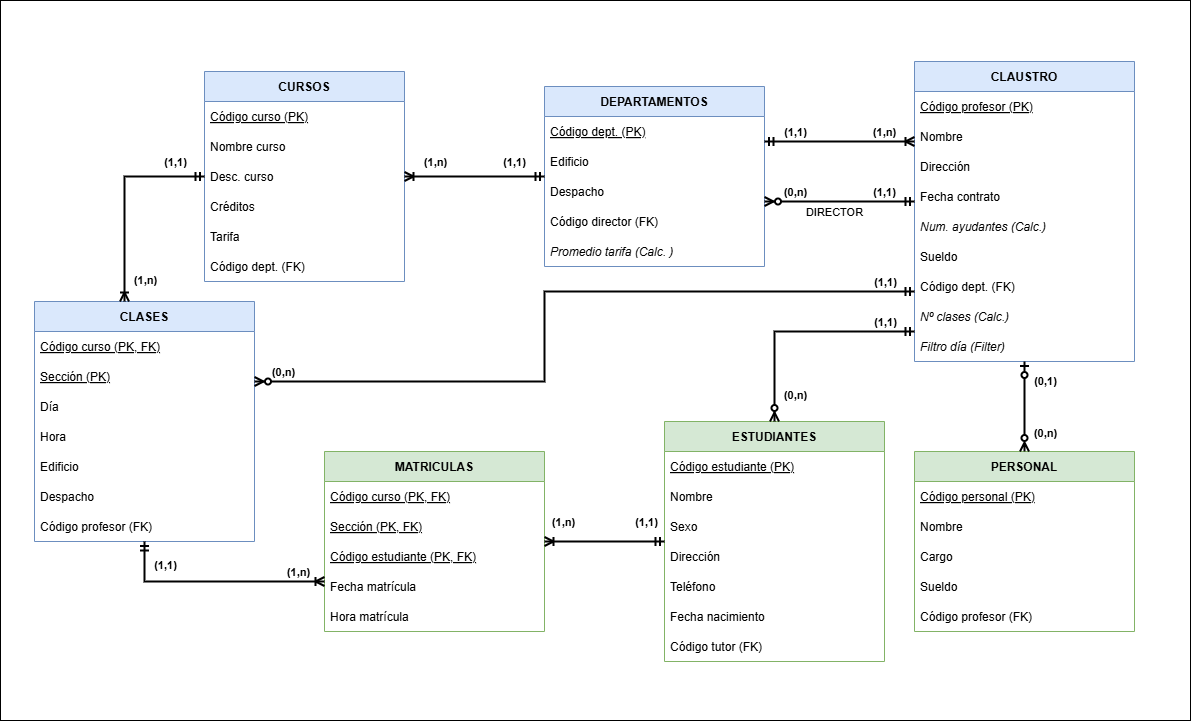

The diagram above was exported from draw.io. Its source (the exported page's mxGraphModel, read from the mxfile embedded in the PNG):
<mxGraphModel dx="1830" dy="803" grid="0" gridSize="10" guides="1" tooltips="1" connect="1" arrows="1" fold="1" page="1" pageScale="1" pageWidth="1920" pageHeight="1200" math="0" shadow="0">
  <root>
    <mxCell id="0" />
    <mxCell id="1" parent="0" />
    <mxCell id="7Mh6dt1Ei6U8qlKYVOzf-6" parent="1" style="rounded=0;whiteSpace=wrap;html=1;" value="" vertex="1">
      <mxGeometry height="720" width="1190" x="310" y="204" as="geometry" />
    </mxCell>
    <mxCell id="cursos-table" parent="1" style="swimlane;fontStyle=1;childLayout=stackLayout;horizontal=1;startSize=30;horizontalStack=0;resizeParent=1;resizeParentMax=0;resizeLast=0;collapsible=1;marginBottom=0;fillColor=#dae8fc;strokeColor=#6c8ebf;" value="CURSOS" vertex="1">
      <mxGeometry height="210" width="200" x="514" y="275" as="geometry" />
    </mxCell>
    <mxCell id="cursos-1" parent="cursos-table" style="text;strokeColor=none;fillColor=none;align=left;verticalAlign=middle;spacingLeft=4;spacingRight=4;overflow=hidden;portConstraint=eastwest;rotatable=0;fontStyle=4;" value="Código curso (PK)" vertex="1">
      <mxGeometry height="30" width="200" y="30" as="geometry" />
    </mxCell>
    <mxCell id="cursos-2" parent="cursos-table" style="text;strokeColor=none;fillColor=none;align=left;verticalAlign=middle;spacingLeft=4;spacingRight=4;overflow=hidden;portConstraint=eastwest;rotatable=0;" value="Nombre curso" vertex="1">
      <mxGeometry height="30" width="200" y="60" as="geometry" />
    </mxCell>
    <mxCell id="cursos-3" parent="cursos-table" style="text;strokeColor=none;fillColor=none;align=left;verticalAlign=middle;spacingLeft=4;spacingRight=4;overflow=hidden;portConstraint=eastwest;rotatable=0;" value="Desc. curso" vertex="1">
      <mxGeometry height="30" width="200" y="90" as="geometry" />
    </mxCell>
    <mxCell id="cursos-4" parent="cursos-table" style="text;strokeColor=none;fillColor=none;align=left;verticalAlign=middle;spacingLeft=4;spacingRight=4;overflow=hidden;portConstraint=eastwest;rotatable=0;" value="Créditos" vertex="1">
      <mxGeometry height="30" width="200" y="120" as="geometry" />
    </mxCell>
    <mxCell id="cursos-5" parent="cursos-table" style="text;strokeColor=none;fillColor=none;align=left;verticalAlign=middle;spacingLeft=4;spacingRight=4;overflow=hidden;portConstraint=eastwest;rotatable=0;" value="Tarifa" vertex="1">
      <mxGeometry height="30" width="200" y="150" as="geometry" />
    </mxCell>
    <mxCell id="cursos-6" parent="cursos-table" style="text;strokeColor=none;fillColor=none;align=left;verticalAlign=middle;spacingLeft=4;spacingRight=4;overflow=hidden;portConstraint=eastwest;rotatable=0;" value="Código dept.  (FK)" vertex="1">
      <mxGeometry height="30" width="200" y="180" as="geometry" />
    </mxCell>
    <mxCell id="dept-table" parent="1" style="swimlane;fontStyle=1;childLayout=stackLayout;horizontal=1;startSize=30;horizontalStack=0;resizeParent=1;resizeParentMax=0;resizeLast=0;collapsible=1;marginBottom=0;fillColor=#dae8fc;strokeColor=#6c8ebf;" value="DEPARTAMENTOS" vertex="1">
      <mxGeometry height="180" width="220" x="854" y="290" as="geometry" />
    </mxCell>
    <mxCell id="dept-1" parent="dept-table" style="text;strokeColor=none;fillColor=none;align=left;verticalAlign=middle;spacingLeft=4;spacingRight=4;overflow=hidden;portConstraint=eastwest;rotatable=0;fontStyle=4;" value="Código dept. (PK)" vertex="1">
      <mxGeometry height="30" width="220" y="30" as="geometry" />
    </mxCell>
    <mxCell id="dept-2" parent="dept-table" style="text;strokeColor=none;fillColor=none;align=left;verticalAlign=middle;spacingLeft=4;spacingRight=4;overflow=hidden;portConstraint=eastwest;rotatable=0;" value="Edificio" vertex="1">
      <mxGeometry height="30" width="220" y="60" as="geometry" />
    </mxCell>
    <mxCell id="dept-3" parent="dept-table" style="text;strokeColor=none;fillColor=none;align=left;verticalAlign=middle;spacingLeft=4;spacingRight=4;overflow=hidden;portConstraint=eastwest;rotatable=0;" value="Despacho" vertex="1">
      <mxGeometry height="30" width="220" y="90" as="geometry" />
    </mxCell>
    <mxCell id="dept-4" parent="dept-table" style="text;strokeColor=none;fillColor=none;align=left;verticalAlign=middle;spacingLeft=4;spacingRight=4;overflow=hidden;portConstraint=eastwest;rotatable=0;" value="Código director (FK)" vertex="1">
      <mxGeometry height="30" width="220" y="120" as="geometry" />
    </mxCell>
    <mxCell id="dept-5" parent="dept-table" style="text;strokeColor=none;fillColor=none;align=left;verticalAlign=middle;spacingLeft=4;spacingRight=4;overflow=hidden;portConstraint=eastwest;rotatable=0;fontStyle=2;" value="Promedio tarifa (Calc. )" vertex="1">
      <mxGeometry height="30" width="220" y="150" as="geometry" />
    </mxCell>
    <mxCell id="claustro-table" parent="1" style="swimlane;fontStyle=1;childLayout=stackLayout;horizontal=1;startSize=30;horizontalStack=0;resizeParent=1;resizeParentMax=0;resizeLast=0;collapsible=1;marginBottom=0;fillColor=#dae8fc;strokeColor=#6c8ebf;" value="CLAUSTRO" vertex="1">
      <mxGeometry height="300" width="220" x="1224" y="265" as="geometry" />
    </mxCell>
    <mxCell id="claustro-1" parent="claustro-table" style="text;strokeColor=none;fillColor=none;align=left;verticalAlign=middle;spacingLeft=4;spacingRight=4;overflow=hidden;portConstraint=eastwest;rotatable=0;fontStyle=4;" value="Código profesor (PK)" vertex="1">
      <mxGeometry height="30" width="220" y="30" as="geometry" />
    </mxCell>
    <mxCell id="claustro-2" parent="claustro-table" style="text;strokeColor=none;fillColor=none;align=left;verticalAlign=middle;spacingLeft=4;spacingRight=4;overflow=hidden;portConstraint=eastwest;rotatable=0;" value="Nombre" vertex="1">
      <mxGeometry height="30" width="220" y="60" as="geometry" />
    </mxCell>
    <mxCell id="claustro-3" parent="claustro-table" style="text;strokeColor=none;fillColor=none;align=left;verticalAlign=middle;spacingLeft=4;spacingRight=4;overflow=hidden;portConstraint=eastwest;rotatable=0;" value="Dirección" vertex="1">
      <mxGeometry height="30" width="220" y="90" as="geometry" />
    </mxCell>
    <mxCell id="claustro-4" parent="claustro-table" style="text;strokeColor=none;fillColor=none;align=left;verticalAlign=middle;spacingLeft=4;spacingRight=4;overflow=hidden;portConstraint=eastwest;rotatable=0;" value="Fecha contrato" vertex="1">
      <mxGeometry height="30" width="220" y="120" as="geometry" />
    </mxCell>
    <mxCell id="claustro-5" parent="claustro-table" style="text;strokeColor=none;fillColor=none;align=left;verticalAlign=middle;spacingLeft=4;spacingRight=4;overflow=hidden;portConstraint=eastwest;rotatable=0;fontStyle=2;" value="Num. ayudantes (Calc.)" vertex="1">
      <mxGeometry height="30" width="220" y="150" as="geometry" />
    </mxCell>
    <mxCell id="claustro-6" parent="claustro-table" style="text;strokeColor=none;fillColor=none;align=left;verticalAlign=middle;spacingLeft=4;spacingRight=4;overflow=hidden;portConstraint=eastwest;rotatable=0;" value="Sueldo" vertex="1">
      <mxGeometry height="30" width="220" y="180" as="geometry" />
    </mxCell>
    <mxCell id="claustro-7" parent="claustro-table" style="text;strokeColor=none;fillColor=none;align=left;verticalAlign=middle;spacingLeft=4;spacingRight=4;overflow=hidden;portConstraint=eastwest;rotatable=0;" value="Código dept. (FK)" vertex="1">
      <mxGeometry height="30" width="220" y="210" as="geometry" />
    </mxCell>
    <mxCell id="claustro-8" parent="claustro-table" style="text;strokeColor=none;fillColor=none;align=left;verticalAlign=middle;spacingLeft=4;spacingRight=4;overflow=hidden;portConstraint=eastwest;rotatable=0;fontStyle=2;" value="Nº clases (Calc.)" vertex="1">
      <mxGeometry height="30" width="220" y="240" as="geometry" />
    </mxCell>
    <mxCell id="claustro-9" parent="claustro-table" style="text;strokeColor=none;fillColor=none;align=left;verticalAlign=middle;spacingLeft=4;spacingRight=4;overflow=hidden;portConstraint=eastwest;rotatable=0;fontStyle=2;" value="Filtro día (Filter)" vertex="1">
      <mxGeometry height="30" width="220" y="270" as="geometry" />
    </mxCell>
    <mxCell id="clases-table" parent="1" style="swimlane;fontStyle=1;childLayout=stackLayout;horizontal=1;startSize=30;horizontalStack=0;resizeParent=1;resizeParentMax=0;resizeLast=0;collapsible=1;marginBottom=0;fillColor=#dae8fc;strokeColor=#6c8ebf;" value="CLASES" vertex="1">
      <mxGeometry height="240" width="220" x="344" y="505" as="geometry" />
    </mxCell>
    <mxCell id="clases-1" parent="clases-table" style="text;strokeColor=none;fillColor=none;align=left;verticalAlign=middle;spacingLeft=4;spacingRight=4;overflow=hidden;portConstraint=eastwest;rotatable=0;fontStyle=4;" value="Código curso (PK, FK)" vertex="1">
      <mxGeometry height="30" width="220" y="30" as="geometry" />
    </mxCell>
    <mxCell id="clases-2" parent="clases-table" style="text;strokeColor=none;fillColor=none;align=left;verticalAlign=middle;spacingLeft=4;spacingRight=4;overflow=hidden;portConstraint=eastwest;rotatable=0;fontStyle=4;" value="Sección (PK)" vertex="1">
      <mxGeometry height="30" width="220" y="60" as="geometry" />
    </mxCell>
    <mxCell id="clases-3" parent="clases-table" style="text;strokeColor=none;fillColor=none;align=left;verticalAlign=middle;spacingLeft=4;spacingRight=4;overflow=hidden;portConstraint=eastwest;rotatable=0;" value="Día" vertex="1">
      <mxGeometry height="30" width="220" y="90" as="geometry" />
    </mxCell>
    <mxCell id="clases-4" parent="clases-table" style="text;strokeColor=none;fillColor=none;align=left;verticalAlign=middle;spacingLeft=4;spacingRight=4;overflow=hidden;portConstraint=eastwest;rotatable=0;" value="Hora" vertex="1">
      <mxGeometry height="30" width="220" y="120" as="geometry" />
    </mxCell>
    <mxCell id="clases-5" parent="clases-table" style="text;strokeColor=none;fillColor=none;align=left;verticalAlign=middle;spacingLeft=4;spacingRight=4;overflow=hidden;portConstraint=eastwest;rotatable=0;" value="Edificio" vertex="1">
      <mxGeometry height="30" width="220" y="150" as="geometry" />
    </mxCell>
    <mxCell id="clases-6" parent="clases-table" style="text;strokeColor=none;fillColor=none;align=left;verticalAlign=middle;spacingLeft=4;spacingRight=4;overflow=hidden;portConstraint=eastwest;rotatable=0;" value="Despacho" vertex="1">
      <mxGeometry height="30" width="220" y="180" as="geometry" />
    </mxCell>
    <mxCell id="clases-7" parent="clases-table" style="text;strokeColor=none;fillColor=none;align=left;verticalAlign=middle;spacingLeft=4;spacingRight=4;overflow=hidden;portConstraint=eastwest;rotatable=0;" value="Código profesor (FK)" vertex="1">
      <mxGeometry height="30" width="220" y="210" as="geometry" />
    </mxCell>
    <mxCell id="estudiantes-table" parent="1" style="swimlane;fontStyle=1;childLayout=stackLayout;horizontal=1;startSize=30;horizontalStack=0;resizeParent=1;resizeParentMax=0;resizeLast=0;collapsible=1;marginBottom=0;fillColor=#d5e8d4;strokeColor=#82b366;" value="ESTUDIANTES" vertex="1">
      <mxGeometry height="240" width="220" x="974" y="625" as="geometry" />
    </mxCell>
    <mxCell id="estudiantes-1" parent="estudiantes-table" style="text;strokeColor=none;fillColor=none;align=left;verticalAlign=middle;spacingLeft=4;spacingRight=4;overflow=hidden;portConstraint=eastwest;rotatable=0;fontStyle=4;" value="Código estudiante (PK)" vertex="1">
      <mxGeometry height="30" width="220" y="30" as="geometry" />
    </mxCell>
    <mxCell id="estudiantes-2" parent="estudiantes-table" style="text;strokeColor=none;fillColor=none;align=left;verticalAlign=middle;spacingLeft=4;spacingRight=4;overflow=hidden;portConstraint=eastwest;rotatable=0;" value="Nombre" vertex="1">
      <mxGeometry height="30" width="220" y="60" as="geometry" />
    </mxCell>
    <mxCell id="estudiantes-3" parent="estudiantes-table" style="text;strokeColor=none;fillColor=none;align=left;verticalAlign=middle;spacingLeft=4;spacingRight=4;overflow=hidden;portConstraint=eastwest;rotatable=0;" value="Sexo" vertex="1">
      <mxGeometry height="30" width="220" y="90" as="geometry" />
    </mxCell>
    <mxCell id="estudiantes-4" parent="estudiantes-table" style="text;strokeColor=none;fillColor=none;align=left;verticalAlign=middle;spacingLeft=4;spacingRight=4;overflow=hidden;portConstraint=eastwest;rotatable=0;" value="Dirección" vertex="1">
      <mxGeometry height="30" width="220" y="120" as="geometry" />
    </mxCell>
    <mxCell id="estudiantes-5" parent="estudiantes-table" style="text;strokeColor=none;fillColor=none;align=left;verticalAlign=middle;spacingLeft=4;spacingRight=4;overflow=hidden;portConstraint=eastwest;rotatable=0;" value="Teléfono" vertex="1">
      <mxGeometry height="30" width="220" y="150" as="geometry" />
    </mxCell>
    <mxCell id="estudiantes-6" parent="estudiantes-table" style="text;strokeColor=none;fillColor=none;align=left;verticalAlign=middle;spacingLeft=4;spacingRight=4;overflow=hidden;portConstraint=eastwest;rotatable=0;" value="Fecha nacimiento" vertex="1">
      <mxGeometry height="30" width="220" y="180" as="geometry" />
    </mxCell>
    <mxCell id="estudiantes-7" parent="estudiantes-table" style="text;strokeColor=none;fillColor=none;align=left;verticalAlign=middle;spacingLeft=4;spacingRight=4;overflow=hidden;portConstraint=eastwest;rotatable=0;" value="Código tutor (FK)" vertex="1">
      <mxGeometry height="30" width="220" y="210" as="geometry" />
    </mxCell>
    <mxCell id="matriculas-table" parent="1" style="swimlane;fontStyle=1;childLayout=stackLayout;horizontal=1;startSize=30;horizontalStack=0;resizeParent=1;resizeParentMax=0;resizeLast=0;collapsible=1;marginBottom=0;fillColor=#d5e8d4;strokeColor=#82b366;" value="MATRICULAS" vertex="1">
      <mxGeometry height="180" width="220" x="634" y="655" as="geometry" />
    </mxCell>
    <mxCell id="matriculas-1" parent="matriculas-table" style="text;strokeColor=none;fillColor=none;align=left;verticalAlign=middle;spacingLeft=4;spacingRight=4;overflow=hidden;portConstraint=eastwest;rotatable=0;fontStyle=4;" value="Código curso (PK, FK)" vertex="1">
      <mxGeometry height="30" width="220" y="30" as="geometry" />
    </mxCell>
    <mxCell id="matriculas-2" parent="matriculas-table" style="text;strokeColor=none;fillColor=none;align=left;verticalAlign=middle;spacingLeft=4;spacingRight=4;overflow=hidden;portConstraint=eastwest;rotatable=0;fontStyle=4;" value="Sección (PK, FK)" vertex="1">
      <mxGeometry height="30" width="220" y="60" as="geometry" />
    </mxCell>
    <mxCell id="matriculas-3" parent="matriculas-table" style="text;strokeColor=none;fillColor=none;align=left;verticalAlign=middle;spacingLeft=4;spacingRight=4;overflow=hidden;portConstraint=eastwest;rotatable=0;fontStyle=4;" value="Código estudiante (PK, FK)" vertex="1">
      <mxGeometry height="30" width="220" y="90" as="geometry" />
    </mxCell>
    <mxCell id="matriculas-4" parent="matriculas-table" style="text;strokeColor=none;fillColor=none;align=left;verticalAlign=middle;spacingLeft=4;spacingRight=4;overflow=hidden;portConstraint=eastwest;rotatable=0;" value="Fecha matrícula" vertex="1">
      <mxGeometry height="30" width="220" y="120" as="geometry" />
    </mxCell>
    <mxCell id="matriculas-5" parent="matriculas-table" style="text;strokeColor=none;fillColor=none;align=left;verticalAlign=middle;spacingLeft=4;spacingRight=4;overflow=hidden;portConstraint=eastwest;rotatable=0;" value="Hora matrícula" vertex="1">
      <mxGeometry height="30" width="220" y="150" as="geometry" />
    </mxCell>
    <mxCell id="personal-table" parent="1" style="swimlane;fontStyle=1;childLayout=stackLayout;horizontal=1;startSize=30;horizontalStack=0;resizeParent=1;resizeParentMax=0;resizeLast=0;collapsible=1;marginBottom=0;fillColor=#d5e8d4;strokeColor=#82b366;" value="PERSONAL" vertex="1">
      <mxGeometry height="180" width="220" x="1224" y="655" as="geometry" />
    </mxCell>
    <mxCell id="personal-1" parent="personal-table" style="text;strokeColor=none;fillColor=none;align=left;verticalAlign=middle;spacingLeft=4;spacingRight=4;overflow=hidden;portConstraint=eastwest;rotatable=0;fontStyle=4;" value="Código personal (PK)" vertex="1">
      <mxGeometry height="30" width="220" y="30" as="geometry" />
    </mxCell>
    <mxCell id="personal-2" parent="personal-table" style="text;strokeColor=none;fillColor=none;align=left;verticalAlign=middle;spacingLeft=4;spacingRight=4;overflow=hidden;portConstraint=eastwest;rotatable=0;" value="Nombre" vertex="1">
      <mxGeometry height="30" width="220" y="60" as="geometry" />
    </mxCell>
    <mxCell id="personal-3" parent="personal-table" style="text;strokeColor=none;fillColor=none;align=left;verticalAlign=middle;spacingLeft=4;spacingRight=4;overflow=hidden;portConstraint=eastwest;rotatable=0;" value="Cargo" vertex="1">
      <mxGeometry height="30" width="220" y="90" as="geometry" />
    </mxCell>
    <mxCell id="personal-4" parent="personal-table" style="text;strokeColor=none;fillColor=none;align=left;verticalAlign=middle;spacingLeft=4;spacingRight=4;overflow=hidden;portConstraint=eastwest;rotatable=0;" value="Sueldo" vertex="1">
      <mxGeometry height="30" width="220" y="120" as="geometry" />
    </mxCell>
    <mxCell id="personal-5" parent="personal-table" style="text;strokeColor=none;fillColor=none;align=left;verticalAlign=middle;spacingLeft=4;spacingRight=4;overflow=hidden;portConstraint=eastwest;rotatable=0;" value="Código profesor (FK)" vertex="1">
      <mxGeometry height="30" width="220" y="150" as="geometry" />
    </mxCell>
    <mxCell id="rel1" edge="1" parent="1" source="dept-table" style="endArrow=ERoneToMany;startArrow=ERmandOne;html=1;edgeStyle=orthogonalEdgeStyle;rounded=0;strokeWidth=2;" target="cursos-table" value="">
      <mxGeometry relative="1" as="geometry">
        <mxPoint x="644" y="515" as="sourcePoint" />
      </mxGeometry>
    </mxCell>
    <mxCell id="rel1-c1" connectable="0" parent="rel1" style="edgeLabel;html=1;align=center;verticalAlign=middle;resizable=0;points=[];fontStyle=1;" value="(1,1)" vertex="1">
      <mxGeometry relative="1" x="-0.7" as="geometry">
        <mxPoint x="-9" y="-15" as="offset" />
      </mxGeometry>
    </mxCell>
    <mxCell id="rel1-c2" connectable="0" parent="rel1" style="edgeLabel;html=1;align=center;verticalAlign=middle;resizable=0;points=[];fontStyle=1;" value="(1,n)" vertex="1">
      <mxGeometry relative="1" x="0.7" as="geometry">
        <mxPoint x="9" y="-15" as="offset" />
      </mxGeometry>
    </mxCell>
    <mxCell id="rel2" edge="1" parent="1" source="dept-table" style="endArrow=ERoneToMany;startArrow=ERmandOne;html=1;edgeStyle=orthogonalEdgeStyle;rounded=0;strokeWidth=2;" target="claustro-table" value="">
      <mxGeometry relative="1" as="geometry">
        <Array as="points">
          <mxPoint x="1204" y="345" />
          <mxPoint x="1204" y="345" />
        </Array>
      </mxGeometry>
    </mxCell>
    <mxCell id="rel2-c1" connectable="0" parent="rel2" style="edgeLabel;html=1;align=center;verticalAlign=middle;resizable=0;points=[];fontStyle=1;" value="(1,1)" vertex="1">
      <mxGeometry relative="1" x="-0.7" as="geometry">
        <mxPoint x="7" y="-10" as="offset" />
      </mxGeometry>
    </mxCell>
    <mxCell id="rel2-c2" connectable="0" parent="rel2" style="edgeLabel;html=1;align=center;verticalAlign=middle;resizable=0;points=[];fontStyle=1;" value="(1,n)" vertex="1">
      <mxGeometry relative="1" x="0.7" as="geometry">
        <mxPoint x="-8" y="-10" as="offset" />
      </mxGeometry>
    </mxCell>
    <mxCell id="rel3" edge="1" parent="1" source="dept-table" style="endArrow=ERmandOne;startArrow=ERzeroToMany;html=1;edgeStyle=orthogonalEdgeStyle;rounded=0;strokeWidth=2;" target="claustro-table" value="">
      <mxGeometry relative="1" as="geometry">
        <Array as="points">
          <mxPoint x="1154" y="405" />
          <mxPoint x="1154" y="405" />
        </Array>
        <mxPoint x="934.090909090909" y="290" as="sourcePoint" />
        <mxPoint x="1334.0909090909086" y="265" as="targetPoint" />
      </mxGeometry>
    </mxCell>
    <mxCell id="rel3-c1" connectable="0" parent="rel3" style="edgeLabel;html=1;align=center;verticalAlign=middle;resizable=0;points=[];fontStyle=1;" value="(0,n)" vertex="1">
      <mxGeometry relative="1" x="-0.7" as="geometry">
        <mxPoint x="7" y="-10" as="offset" />
      </mxGeometry>
    </mxCell>
    <mxCell id="rel3-c2" connectable="0" parent="rel3" style="edgeLabel;html=1;align=center;verticalAlign=middle;resizable=0;points=[];fontStyle=1;" value="(1,1)" vertex="1">
      <mxGeometry relative="1" x="0.7" as="geometry">
        <mxPoint x="-8" y="-10" as="offset" />
      </mxGeometry>
    </mxCell>
    <mxCell id="7Mh6dt1Ei6U8qlKYVOzf-2" connectable="0" parent="rel3" style="edgeLabel;html=1;align=center;verticalAlign=middle;resizable=0;points=[];" value="DIRECTOR" vertex="1">
      <mxGeometry relative="1" x="-0.0399" y="5" as="geometry">
        <mxPoint x="-2" y="15" as="offset" />
      </mxGeometry>
    </mxCell>
    <mxCell id="rel4" edge="1" parent="1" source="clases-table" style="endArrow=ERmandOne;startArrow=ERoneToMany;html=1;edgeStyle=orthogonalEdgeStyle;rounded=0;strokeWidth=2;" target="cursos-table" value="">
      <mxGeometry relative="1" as="geometry">
        <Array as="points">
          <mxPoint x="434" y="380" />
        </Array>
        <mxPoint x="614" y="575" as="sourcePoint" />
      </mxGeometry>
    </mxCell>
    <mxCell id="rel4-c1" connectable="0" parent="rel4" style="edgeLabel;html=1;align=center;verticalAlign=middle;resizable=0;points=[];fontStyle=1;" value="(1,n)" vertex="1">
      <mxGeometry relative="1" x="-0.7" as="geometry">
        <mxPoint x="20" y="10" as="offset" />
      </mxGeometry>
    </mxCell>
    <mxCell id="rel4-c2" connectable="0" parent="rel4" style="edgeLabel;html=1;align=center;verticalAlign=middle;resizable=0;points=[];fontStyle=1;" value="(1,1)" vertex="1">
      <mxGeometry relative="1" x="0.7" as="geometry">
        <mxPoint x="1" y="-15" as="offset" />
      </mxGeometry>
    </mxCell>
    <mxCell id="rel5" edge="1" parent="1" source="clases-table" style="endArrow=ERmandOne;startArrow=ERzeroToMany;html=1;edgeStyle=orthogonalEdgeStyle;rounded=0;strokeWidth=2;" target="claustro-table" value="">
      <mxGeometry relative="1" as="geometry">
        <Array as="points">
          <mxPoint x="854" y="585" />
          <mxPoint x="854" y="495" />
        </Array>
        <mxPoint x="694" y="655" as="sourcePoint" />
        <mxPoint x="774" y="515" as="targetPoint" />
      </mxGeometry>
    </mxCell>
    <mxCell id="rel5-c1" connectable="0" parent="rel5" style="edgeLabel;html=1;align=center;verticalAlign=middle;resizable=0;points=[];fontStyle=1;" value="(0,n)" vertex="1">
      <mxGeometry relative="1" x="-0.85" as="geometry">
        <mxPoint x="-27" y="-10" as="offset" />
      </mxGeometry>
    </mxCell>
    <mxCell id="rel5-c2" connectable="0" parent="rel5" style="edgeLabel;html=1;align=center;verticalAlign=middle;resizable=0;points=[];fontStyle=1;" value="(1,1)" vertex="1">
      <mxGeometry relative="1" x="0.85" as="geometry">
        <mxPoint x="26" y="-10" as="offset" />
      </mxGeometry>
    </mxCell>
    <mxCell id="rel6" edge="1" parent="1" source="clases-table" style="endArrow=ERoneToMany;startArrow=ERmandOne;html=1;edgeStyle=orthogonalEdgeStyle;rounded=0;strokeWidth=2;" target="matriculas-table" value="">
      <mxGeometry relative="1" as="geometry">
        <Array as="points">
          <mxPoint x="454" y="785" />
        </Array>
        <mxPoint x="654" y="685" as="sourcePoint" />
        <mxPoint x="694" y="655" as="targetPoint" />
      </mxGeometry>
    </mxCell>
    <mxCell id="rel6-c1" connectable="0" parent="rel6" style="edgeLabel;html=1;align=center;verticalAlign=middle;resizable=0;points=[];fontStyle=1;" value="(1,1)" vertex="1">
      <mxGeometry relative="1" x="-0.7" as="geometry">
        <mxPoint x="20" y="-10" as="offset" />
      </mxGeometry>
    </mxCell>
    <mxCell id="rel6-c2" connectable="0" parent="rel6" style="edgeLabel;html=1;align=center;verticalAlign=middle;resizable=0;points=[];fontStyle=1;" value="(1,n)" vertex="1">
      <mxGeometry relative="1" x="0.7" as="geometry">
        <mxPoint x="6" y="-10" as="offset" />
      </mxGeometry>
    </mxCell>
    <mxCell id="rel7" edge="1" parent="1" source="matriculas-table" style="endArrow=ERmandOne;startArrow=ERoneToMany;html=1;edgeStyle=orthogonalEdgeStyle;rounded=0;strokeWidth=2;" target="estudiantes-table" value="">
      <mxGeometry relative="1" as="geometry" />
    </mxCell>
    <mxCell id="rel7-c1" connectable="0" parent="rel7" style="edgeLabel;html=1;align=center;verticalAlign=middle;resizable=0;points=[];fontStyle=1;" value="(1,n)" vertex="1">
      <mxGeometry relative="1" x="-0.7" as="geometry">
        <mxPoint y="-20" as="offset" />
      </mxGeometry>
    </mxCell>
    <mxCell id="rel7-c2" connectable="0" parent="rel7" style="edgeLabel;html=1;align=center;verticalAlign=middle;resizable=0;points=[];fontStyle=1;" value="(1,1)" vertex="1">
      <mxGeometry relative="1" x="0.7" as="geometry">
        <mxPoint y="-20" as="offset" />
      </mxGeometry>
    </mxCell>
    <mxCell id="rel8" edge="1" parent="1" source="estudiantes-table" style="endArrow=ERmandOne;startArrow=ERzeroToMany;html=1;edgeStyle=orthogonalEdgeStyle;rounded=0;strokeWidth=2;" target="claustro-table" value="">
      <mxGeometry relative="1" as="geometry">
        <Array as="points">
          <mxPoint x="1084" y="535" />
        </Array>
        <mxPoint x="1384" y="565" as="targetPoint" />
      </mxGeometry>
    </mxCell>
    <mxCell id="rel8-c1" connectable="0" parent="rel8" style="edgeLabel;html=1;align=center;verticalAlign=middle;resizable=0;points=[];fontStyle=1;" value="(0,n)" vertex="1">
      <mxGeometry relative="1" x="-0.85" as="geometry">
        <mxPoint x="20" y="-10" as="offset" />
      </mxGeometry>
    </mxCell>
    <mxCell id="rel8-c2" connectable="0" parent="rel8" style="edgeLabel;html=1;align=center;verticalAlign=middle;resizable=0;points=[];fontStyle=1;" value="(1,1)" vertex="1">
      <mxGeometry relative="1" x="0.85" as="geometry">
        <mxPoint x="-13" y="-10" as="offset" />
      </mxGeometry>
    </mxCell>
    <mxCell id="rel9" edge="1" parent="1" source="personal-table" style="endArrow=ERzeroToOne;startArrow=ERzeroToMany;html=1;edgeStyle=orthogonalEdgeStyle;rounded=0;strokeWidth=2;startFill=0;endFill=0;" target="claustro-table" value="">
      <mxGeometry relative="1" as="geometry">
        <Array as="points">
          <mxPoint x="1334" y="595" />
          <mxPoint x="1334" y="595" />
        </Array>
      </mxGeometry>
    </mxCell>
    <mxCell id="rel9-c1" connectable="0" parent="rel9" style="edgeLabel;html=1;align=center;verticalAlign=middle;resizable=0;points=[];fontStyle=1;" value="(0,n)" vertex="1">
      <mxGeometry relative="1" x="-0.7" as="geometry">
        <mxPoint x="20" y="-6" as="offset" />
      </mxGeometry>
    </mxCell>
    <mxCell id="rel9-c2" connectable="0" parent="rel9" style="edgeLabel;html=1;align=center;verticalAlign=middle;resizable=0;points=[];fontStyle=1;" value="(0,1)" vertex="1">
      <mxGeometry relative="1" x="0.7" as="geometry">
        <mxPoint x="20" y="6" as="offset" />
      </mxGeometry>
    </mxCell>
  </root>
</mxGraphModel>